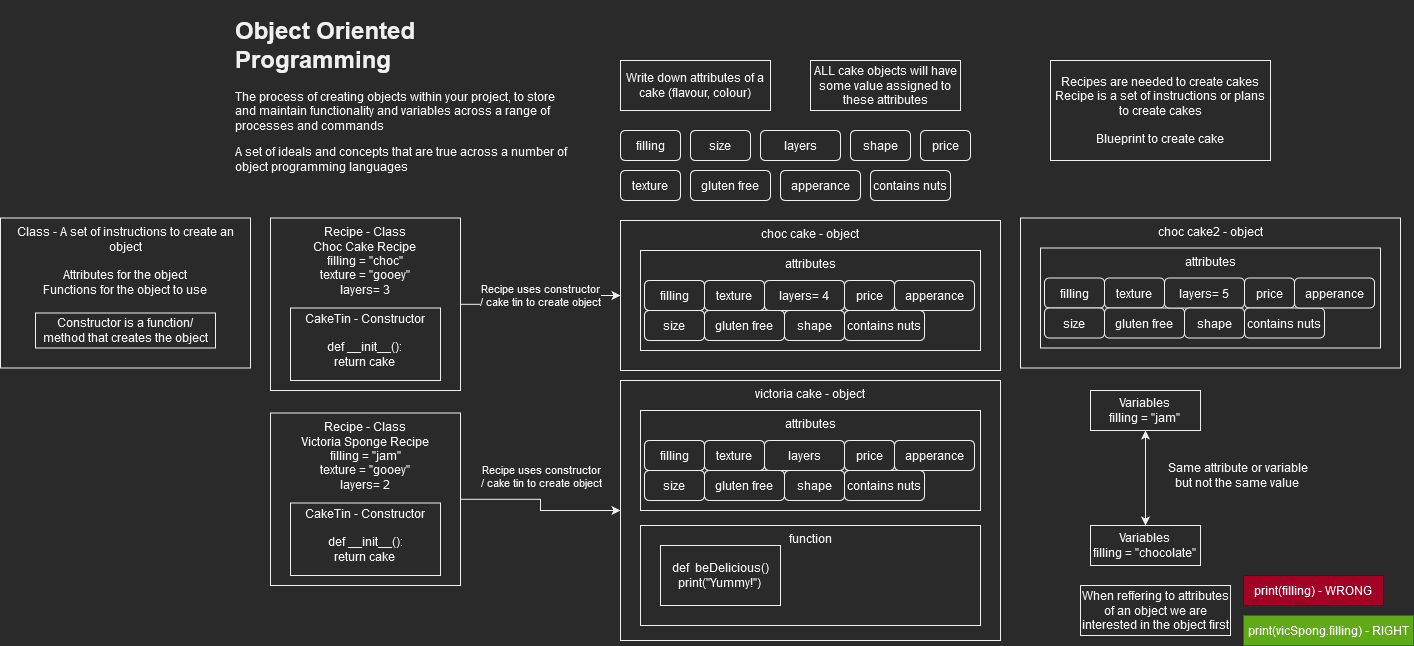

The diagram above was exported from draw.io. Its source (the exported page's mxGraphModel, read from the mxfile embedded in the PNG):
<mxGraphModel dx="2249" dy="752" grid="1" gridSize="10" guides="1" tooltips="1" connect="1" arrows="1" fold="1" page="1" pageScale="1" pageWidth="827" pageHeight="1169" math="0" shadow="0">
  <root>
    <mxCell id="0" />
    <mxCell id="1" parent="0" />
    <mxCell id="ggShs5ZvV9YUXojw3Bsp-44" value="choc cake - object" style="rounded=0;whiteSpace=wrap;html=1;verticalAlign=top;" vertex="1" parent="1">
      <mxGeometry x="400" y="220" width="380" height="150" as="geometry" />
    </mxCell>
    <mxCell id="ggShs5ZvV9YUXojw3Bsp-54" value="attributes" style="rounded=0;whiteSpace=wrap;html=1;verticalAlign=top;" vertex="1" parent="1">
      <mxGeometry x="420" y="250" width="340" height="100" as="geometry" />
    </mxCell>
    <mxCell id="ggShs5ZvV9YUXojw3Bsp-1" value="&lt;h1&gt;Object Oriented Programming&lt;br&gt;&lt;/h1&gt;&lt;p&gt;The process of creating objects within your project, to store and maintain functionality and variables across a range of processes and commands&lt;/p&gt;&lt;p&gt;A set of ideals and concepts that are true across a number of object programming languages&lt;br&gt;&lt;/p&gt;" style="text;html=1;strokeColor=none;fillColor=none;spacing=5;spacingTop=-20;whiteSpace=wrap;overflow=hidden;rounded=0;" vertex="1" parent="1">
      <mxGeometry x="10" y="10" width="350" height="190" as="geometry" />
    </mxCell>
    <mxCell id="ggShs5ZvV9YUXojw3Bsp-2" value="Write down attributes of a cake (flavour, colour)" style="rounded=0;whiteSpace=wrap;html=1;" vertex="1" parent="1">
      <mxGeometry x="400" y="60" width="150" height="50" as="geometry" />
    </mxCell>
    <mxCell id="ggShs5ZvV9YUXojw3Bsp-3" value="filling" style="rounded=1;whiteSpace=wrap;html=1;" vertex="1" parent="1">
      <mxGeometry x="400" y="130" width="60" height="30" as="geometry" />
    </mxCell>
    <mxCell id="ggShs5ZvV9YUXojw3Bsp-4" value="texture" style="rounded=1;whiteSpace=wrap;html=1;" vertex="1" parent="1">
      <mxGeometry x="400" y="170" width="60" height="30" as="geometry" />
    </mxCell>
    <mxCell id="ggShs5ZvV9YUXojw3Bsp-5" value="size" style="rounded=1;whiteSpace=wrap;html=1;" vertex="1" parent="1">
      <mxGeometry x="470" y="130" width="60" height="30" as="geometry" />
    </mxCell>
    <mxCell id="ggShs5ZvV9YUXojw3Bsp-7" value="gluten free" style="rounded=1;whiteSpace=wrap;html=1;" vertex="1" parent="1">
      <mxGeometry x="470" y="170" width="80" height="30" as="geometry" />
    </mxCell>
    <mxCell id="ggShs5ZvV9YUXojw3Bsp-8" value="layers" style="rounded=1;whiteSpace=wrap;html=1;" vertex="1" parent="1">
      <mxGeometry x="540" y="130" width="80" height="30" as="geometry" />
    </mxCell>
    <mxCell id="ggShs5ZvV9YUXojw3Bsp-9" value="apperance" style="rounded=1;whiteSpace=wrap;html=1;" vertex="1" parent="1">
      <mxGeometry x="560" y="170" width="80" height="30" as="geometry" />
    </mxCell>
    <mxCell id="ggShs5ZvV9YUXojw3Bsp-10" value="shape" style="rounded=1;whiteSpace=wrap;html=1;" vertex="1" parent="1">
      <mxGeometry x="630" y="130" width="60" height="30" as="geometry" />
    </mxCell>
    <mxCell id="ggShs5ZvV9YUXojw3Bsp-12" value="price" style="rounded=1;whiteSpace=wrap;html=1;" vertex="1" parent="1">
      <mxGeometry x="700" y="130" width="50" height="30" as="geometry" />
    </mxCell>
    <mxCell id="ggShs5ZvV9YUXojw3Bsp-21" value="contains nuts" style="rounded=1;whiteSpace=wrap;html=1;" vertex="1" parent="1">
      <mxGeometry x="650" y="170" width="80" height="30" as="geometry" />
    </mxCell>
    <mxCell id="ggShs5ZvV9YUXojw3Bsp-33" value="ALL cake objects will have some value assigned to these attributes" style="rounded=0;whiteSpace=wrap;html=1;" vertex="1" parent="1">
      <mxGeometry x="590" y="60" width="150" height="50" as="geometry" />
    </mxCell>
    <mxCell id="ggShs5ZvV9YUXojw3Bsp-34" value="&lt;div&gt;Variables &lt;br&gt;&lt;/div&gt;&lt;div&gt;filling = &quot;jam&quot;&lt;br&gt;&lt;/div&gt;" style="rounded=0;whiteSpace=wrap;html=1;" vertex="1" parent="1">
      <mxGeometry x="870" y="390" width="110" height="40" as="geometry" />
    </mxCell>
    <mxCell id="ggShs5ZvV9YUXojw3Bsp-36" value="&lt;div&gt;Variables &lt;br&gt;&lt;/div&gt;&lt;div&gt;filling = &quot;chocolate&quot;&lt;br&gt;&lt;/div&gt;" style="rounded=0;whiteSpace=wrap;html=1;" vertex="1" parent="1">
      <mxGeometry x="870" y="525" width="110" height="40" as="geometry" />
    </mxCell>
    <mxCell id="ggShs5ZvV9YUXojw3Bsp-37" value="" style="endArrow=classic;startArrow=classic;html=1;rounded=0;entryX=0.5;entryY=1;entryDx=0;entryDy=0;exitX=0.5;exitY=0;exitDx=0;exitDy=0;" edge="1" parent="1" source="ggShs5ZvV9YUXojw3Bsp-36" target="ggShs5ZvV9YUXojw3Bsp-34">
      <mxGeometry width="50" height="50" relative="1" as="geometry">
        <mxPoint x="770" y="455" as="sourcePoint" />
        <mxPoint x="820" y="405" as="targetPoint" />
      </mxGeometry>
    </mxCell>
    <mxCell id="ggShs5ZvV9YUXojw3Bsp-38" value="&lt;div&gt;Same attribute or variable&lt;/div&gt;&lt;div&gt;but not the same value&lt;br&gt;&lt;/div&gt;" style="text;html=1;align=center;verticalAlign=middle;resizable=0;points=[];autosize=1;strokeColor=none;fillColor=none;" vertex="1" parent="1">
      <mxGeometry x="937" y="455" width="160" height="40" as="geometry" />
    </mxCell>
    <mxCell id="ggShs5ZvV9YUXojw3Bsp-39" value="When reffering to attributes of an object we are interested in the object first" style="rounded=0;whiteSpace=wrap;html=1;" vertex="1" parent="1">
      <mxGeometry x="860" y="585" width="150" height="50" as="geometry" />
    </mxCell>
    <mxCell id="ggShs5ZvV9YUXojw3Bsp-40" value="&lt;div&gt;print(filling) - WRONG&lt;/div&gt;" style="rounded=0;whiteSpace=wrap;html=1;fillColor=#a20025;fontColor=#ffffff;strokeColor=#6F0000;" vertex="1" parent="1">
      <mxGeometry x="1023" y="575" width="140" height="30" as="geometry" />
    </mxCell>
    <mxCell id="ggShs5ZvV9YUXojw3Bsp-43" value="print(vicSpong.filling) - RIGHT" style="rounded=0;whiteSpace=wrap;html=1;fillColor=#60a917;fontColor=#ffffff;strokeColor=#2D7600;" vertex="1" parent="1">
      <mxGeometry x="1023" y="615" width="170" height="30" as="geometry" />
    </mxCell>
    <mxCell id="ggShs5ZvV9YUXojw3Bsp-45" value="filling" style="rounded=1;whiteSpace=wrap;html=1;" vertex="1" parent="1">
      <mxGeometry x="424" y="280" width="60" height="30" as="geometry" />
    </mxCell>
    <mxCell id="ggShs5ZvV9YUXojw3Bsp-46" value="size" style="rounded=1;whiteSpace=wrap;html=1;" vertex="1" parent="1">
      <mxGeometry x="424" y="310" width="60" height="30" as="geometry" />
    </mxCell>
    <mxCell id="ggShs5ZvV9YUXojw3Bsp-47" value="texture" style="rounded=1;whiteSpace=wrap;html=1;" vertex="1" parent="1">
      <mxGeometry x="484" y="280" width="60" height="30" as="geometry" />
    </mxCell>
    <mxCell id="ggShs5ZvV9YUXojw3Bsp-48" value="gluten free" style="rounded=1;whiteSpace=wrap;html=1;" vertex="1" parent="1">
      <mxGeometry x="484" y="310" width="80" height="30" as="geometry" />
    </mxCell>
    <mxCell id="ggShs5ZvV9YUXojw3Bsp-49" value="layers= 4" style="rounded=1;whiteSpace=wrap;html=1;" vertex="1" parent="1">
      <mxGeometry x="544" y="280" width="80" height="30" as="geometry" />
    </mxCell>
    <mxCell id="ggShs5ZvV9YUXojw3Bsp-50" value="shape" style="rounded=1;whiteSpace=wrap;html=1;" vertex="1" parent="1">
      <mxGeometry x="564" y="310" width="60" height="30" as="geometry" />
    </mxCell>
    <mxCell id="ggShs5ZvV9YUXojw3Bsp-51" value="price" style="rounded=1;whiteSpace=wrap;html=1;" vertex="1" parent="1">
      <mxGeometry x="624" y="280" width="50" height="30" as="geometry" />
    </mxCell>
    <mxCell id="ggShs5ZvV9YUXojw3Bsp-52" value="contains nuts" style="rounded=1;whiteSpace=wrap;html=1;" vertex="1" parent="1">
      <mxGeometry x="624" y="310" width="80" height="30" as="geometry" />
    </mxCell>
    <mxCell id="ggShs5ZvV9YUXojw3Bsp-53" value="apperance" style="rounded=1;whiteSpace=wrap;html=1;" vertex="1" parent="1">
      <mxGeometry x="674" y="280" width="80" height="30" as="geometry" />
    </mxCell>
    <mxCell id="ggShs5ZvV9YUXojw3Bsp-55" value="victoria cake - object" style="rounded=0;whiteSpace=wrap;html=1;verticalAlign=top;" vertex="1" parent="1">
      <mxGeometry x="400" y="380" width="380" height="260" as="geometry" />
    </mxCell>
    <mxCell id="ggShs5ZvV9YUXojw3Bsp-56" value="attributes" style="rounded=0;whiteSpace=wrap;html=1;verticalAlign=top;" vertex="1" parent="1">
      <mxGeometry x="420" y="410" width="340" height="100" as="geometry" />
    </mxCell>
    <mxCell id="ggShs5ZvV9YUXojw3Bsp-57" value="filling" style="rounded=1;whiteSpace=wrap;html=1;" vertex="1" parent="1">
      <mxGeometry x="424" y="440" width="60" height="30" as="geometry" />
    </mxCell>
    <mxCell id="ggShs5ZvV9YUXojw3Bsp-58" value="size" style="rounded=1;whiteSpace=wrap;html=1;" vertex="1" parent="1">
      <mxGeometry x="424" y="470" width="60" height="30" as="geometry" />
    </mxCell>
    <mxCell id="ggShs5ZvV9YUXojw3Bsp-59" value="texture" style="rounded=1;whiteSpace=wrap;html=1;" vertex="1" parent="1">
      <mxGeometry x="484" y="440" width="60" height="30" as="geometry" />
    </mxCell>
    <mxCell id="ggShs5ZvV9YUXojw3Bsp-60" value="gluten free" style="rounded=1;whiteSpace=wrap;html=1;" vertex="1" parent="1">
      <mxGeometry x="484" y="470" width="80" height="30" as="geometry" />
    </mxCell>
    <mxCell id="ggShs5ZvV9YUXojw3Bsp-61" value="layers" style="rounded=1;whiteSpace=wrap;html=1;" vertex="1" parent="1">
      <mxGeometry x="544" y="440" width="80" height="30" as="geometry" />
    </mxCell>
    <mxCell id="ggShs5ZvV9YUXojw3Bsp-62" value="shape" style="rounded=1;whiteSpace=wrap;html=1;" vertex="1" parent="1">
      <mxGeometry x="564" y="470" width="60" height="30" as="geometry" />
    </mxCell>
    <mxCell id="ggShs5ZvV9YUXojw3Bsp-63" value="price" style="rounded=1;whiteSpace=wrap;html=1;" vertex="1" parent="1">
      <mxGeometry x="624" y="440" width="50" height="30" as="geometry" />
    </mxCell>
    <mxCell id="ggShs5ZvV9YUXojw3Bsp-64" value="contains nuts" style="rounded=1;whiteSpace=wrap;html=1;" vertex="1" parent="1">
      <mxGeometry x="624" y="470" width="80" height="30" as="geometry" />
    </mxCell>
    <mxCell id="ggShs5ZvV9YUXojw3Bsp-65" value="apperance" style="rounded=1;whiteSpace=wrap;html=1;" vertex="1" parent="1">
      <mxGeometry x="674" y="440" width="80" height="30" as="geometry" />
    </mxCell>
    <mxCell id="ggShs5ZvV9YUXojw3Bsp-66" value="&lt;div&gt;Recipes are needed to create cakes&lt;/div&gt;&lt;div&gt;Recipe is a set of instructions or plans to create cakes&lt;/div&gt;&lt;div&gt;&lt;br&gt;&lt;/div&gt;&lt;div&gt;Blueprint to create cake&lt;br&gt;&lt;/div&gt;" style="rounded=0;whiteSpace=wrap;html=1;" vertex="1" parent="1">
      <mxGeometry x="830" y="60" width="220" height="100" as="geometry" />
    </mxCell>
    <mxCell id="ggShs5ZvV9YUXojw3Bsp-68" style="edgeStyle=orthogonalEdgeStyle;rounded=0;orthogonalLoop=1;jettySize=auto;html=1;" edge="1" parent="1" source="ggShs5ZvV9YUXojw3Bsp-67" target="ggShs5ZvV9YUXojw3Bsp-44">
      <mxGeometry relative="1" as="geometry" />
    </mxCell>
    <mxCell id="ggShs5ZvV9YUXojw3Bsp-69" value="&lt;div&gt;Recipe uses constructor &lt;br&gt;&lt;/div&gt;&lt;div&gt;/ cake tin to create object&lt;br&gt;&lt;/div&gt;" style="edgeLabel;html=1;align=center;verticalAlign=middle;resizable=0;points=[];" vertex="1" connectable="0" parent="ggShs5ZvV9YUXojw3Bsp-68">
      <mxGeometry x="-0.2351" relative="1" as="geometry">
        <mxPoint x="14" y="-9" as="offset" />
      </mxGeometry>
    </mxCell>
    <mxCell id="ggShs5ZvV9YUXojw3Bsp-67" value="&lt;div&gt;Recipe - Class&lt;/div&gt;&lt;div&gt;&lt;div&gt;Choc Cake Recipe&lt;/div&gt;&lt;div&gt;filling = &quot;choc&quot;&lt;/div&gt;&lt;div&gt;texture = &quot;gooey&quot;&lt;/div&gt;layers= 3&lt;/div&gt;&lt;div&gt;&amp;nbsp;&lt;br&gt;&lt;/div&gt;&lt;div&gt;CakeTin - Constructor&lt;br&gt;&lt;/div&gt;&lt;div&gt;&lt;br&gt;&lt;/div&gt;&lt;div&gt;def __init__():&lt;/div&gt;&lt;div&gt;return cake&lt;br&gt;&lt;/div&gt;" style="rounded=0;whiteSpace=wrap;html=1;verticalAlign=top;" vertex="1" parent="1">
      <mxGeometry x="50" y="217.5" width="190" height="172.5" as="geometry" />
    </mxCell>
    <mxCell id="ggShs5ZvV9YUXojw3Bsp-70" value="&lt;div&gt;Class - A set of instructions to create an object&lt;/div&gt;&lt;div&gt;&lt;br&gt;&lt;/div&gt;&lt;div&gt;Attributes for the object&lt;/div&gt;&lt;div&gt;Functions for the object to use&lt;br&gt;&lt;/div&gt;" style="rounded=0;whiteSpace=wrap;html=1;verticalAlign=top;" vertex="1" parent="1">
      <mxGeometry x="-220" y="217.5" width="250" height="150" as="geometry" />
    </mxCell>
    <mxCell id="ggShs5ZvV9YUXojw3Bsp-71" value="Constructor is a function/ method that creates the object" style="rounded=0;whiteSpace=wrap;html=1;" vertex="1" parent="1">
      <mxGeometry x="-185" y="312.5" width="180" height="35" as="geometry" />
    </mxCell>
    <mxCell id="ggShs5ZvV9YUXojw3Bsp-72" value="" style="rounded=0;whiteSpace=wrap;html=1;fillColor=none;" vertex="1" parent="1">
      <mxGeometry x="70" y="307.5" width="150" height="72.5" as="geometry" />
    </mxCell>
    <mxCell id="ggShs5ZvV9YUXojw3Bsp-73" value="choc cake2 - object" style="rounded=0;whiteSpace=wrap;html=1;verticalAlign=top;" vertex="1" parent="1">
      <mxGeometry x="800" y="217.5" width="380" height="150" as="geometry" />
    </mxCell>
    <mxCell id="ggShs5ZvV9YUXojw3Bsp-74" value="attributes" style="rounded=0;whiteSpace=wrap;html=1;verticalAlign=top;" vertex="1" parent="1">
      <mxGeometry x="820" y="247.5" width="340" height="100" as="geometry" />
    </mxCell>
    <mxCell id="ggShs5ZvV9YUXojw3Bsp-75" value="filling" style="rounded=1;whiteSpace=wrap;html=1;" vertex="1" parent="1">
      <mxGeometry x="824" y="277.5" width="60" height="30" as="geometry" />
    </mxCell>
    <mxCell id="ggShs5ZvV9YUXojw3Bsp-76" value="size" style="rounded=1;whiteSpace=wrap;html=1;" vertex="1" parent="1">
      <mxGeometry x="824" y="307.5" width="60" height="30" as="geometry" />
    </mxCell>
    <mxCell id="ggShs5ZvV9YUXojw3Bsp-77" value="texture" style="rounded=1;whiteSpace=wrap;html=1;" vertex="1" parent="1">
      <mxGeometry x="884" y="277.5" width="60" height="30" as="geometry" />
    </mxCell>
    <mxCell id="ggShs5ZvV9YUXojw3Bsp-78" value="gluten free" style="rounded=1;whiteSpace=wrap;html=1;" vertex="1" parent="1">
      <mxGeometry x="884" y="307.5" width="80" height="30" as="geometry" />
    </mxCell>
    <mxCell id="ggShs5ZvV9YUXojw3Bsp-79" value="layers= 5" style="rounded=1;whiteSpace=wrap;html=1;" vertex="1" parent="1">
      <mxGeometry x="944" y="277.5" width="80" height="30" as="geometry" />
    </mxCell>
    <mxCell id="ggShs5ZvV9YUXojw3Bsp-80" value="shape" style="rounded=1;whiteSpace=wrap;html=1;" vertex="1" parent="1">
      <mxGeometry x="964" y="307.5" width="60" height="30" as="geometry" />
    </mxCell>
    <mxCell id="ggShs5ZvV9YUXojw3Bsp-81" value="price" style="rounded=1;whiteSpace=wrap;html=1;" vertex="1" parent="1">
      <mxGeometry x="1024" y="277.5" width="50" height="30" as="geometry" />
    </mxCell>
    <mxCell id="ggShs5ZvV9YUXojw3Bsp-82" value="contains nuts" style="rounded=1;whiteSpace=wrap;html=1;" vertex="1" parent="1">
      <mxGeometry x="1024" y="307.5" width="80" height="30" as="geometry" />
    </mxCell>
    <mxCell id="ggShs5ZvV9YUXojw3Bsp-83" value="apperance" style="rounded=1;whiteSpace=wrap;html=1;" vertex="1" parent="1">
      <mxGeometry x="1074" y="277.5" width="80" height="30" as="geometry" />
    </mxCell>
    <mxCell id="ggShs5ZvV9YUXojw3Bsp-86" style="edgeStyle=orthogonalEdgeStyle;rounded=0;orthogonalLoop=1;jettySize=auto;html=1;" edge="1" parent="1" source="ggShs5ZvV9YUXojw3Bsp-84" target="ggShs5ZvV9YUXojw3Bsp-55">
      <mxGeometry relative="1" as="geometry" />
    </mxCell>
    <mxCell id="ggShs5ZvV9YUXojw3Bsp-84" value="&lt;div&gt;Recipe - Class&lt;/div&gt;&lt;div&gt;&lt;div&gt;Victoria Sponge Recipe&lt;/div&gt;&lt;div&gt;filling = &quot;jam&quot;&lt;/div&gt;&lt;div&gt;texture = &quot;gooey&quot;&lt;/div&gt;layers= 2&lt;br&gt;&lt;/div&gt;&lt;div&gt;&amp;nbsp;&lt;br&gt;&lt;/div&gt;&lt;div&gt;CakeTin - Constructor&lt;br&gt;&lt;/div&gt;&lt;div&gt;&lt;br&gt;&lt;/div&gt;&lt;div&gt;def __init__():&lt;/div&gt;&lt;div&gt;return cake&lt;br&gt;&lt;/div&gt;" style="rounded=0;whiteSpace=wrap;html=1;verticalAlign=top;" vertex="1" parent="1">
      <mxGeometry x="50" y="412.5" width="190" height="172.5" as="geometry" />
    </mxCell>
    <mxCell id="ggShs5ZvV9YUXojw3Bsp-85" value="" style="rounded=0;whiteSpace=wrap;html=1;fillColor=none;" vertex="1" parent="1">
      <mxGeometry x="70" y="502.5" width="150" height="72.5" as="geometry" />
    </mxCell>
    <mxCell id="ggShs5ZvV9YUXojw3Bsp-87" value="&lt;div&gt;Recipe uses constructor &lt;br&gt;&lt;/div&gt;&lt;div&gt;/ cake tin to create object&lt;br&gt;&lt;/div&gt;" style="edgeLabel;html=1;align=center;verticalAlign=middle;resizable=0;points=[];" vertex="1" connectable="0" parent="1">
      <mxGeometry x="320" y="474.99999999999994" as="geometry" />
    </mxCell>
    <mxCell id="ggShs5ZvV9YUXojw3Bsp-88" value="function" style="rounded=0;whiteSpace=wrap;html=1;verticalAlign=top;" vertex="1" parent="1">
      <mxGeometry x="420" y="525" width="340" height="100" as="geometry" />
    </mxCell>
    <mxCell id="ggShs5ZvV9YUXojw3Bsp-89" value="&lt;div&gt;def&amp;nbsp; beDelicious()&lt;/div&gt;&lt;div&gt;print(&quot;Yummy!&quot;)&lt;br&gt;&lt;/div&gt;" style="rounded=0;whiteSpace=wrap;html=1;fillColor=none;" vertex="1" parent="1">
      <mxGeometry x="440" y="545" width="120" height="60" as="geometry" />
    </mxCell>
  </root>
</mxGraphModel>